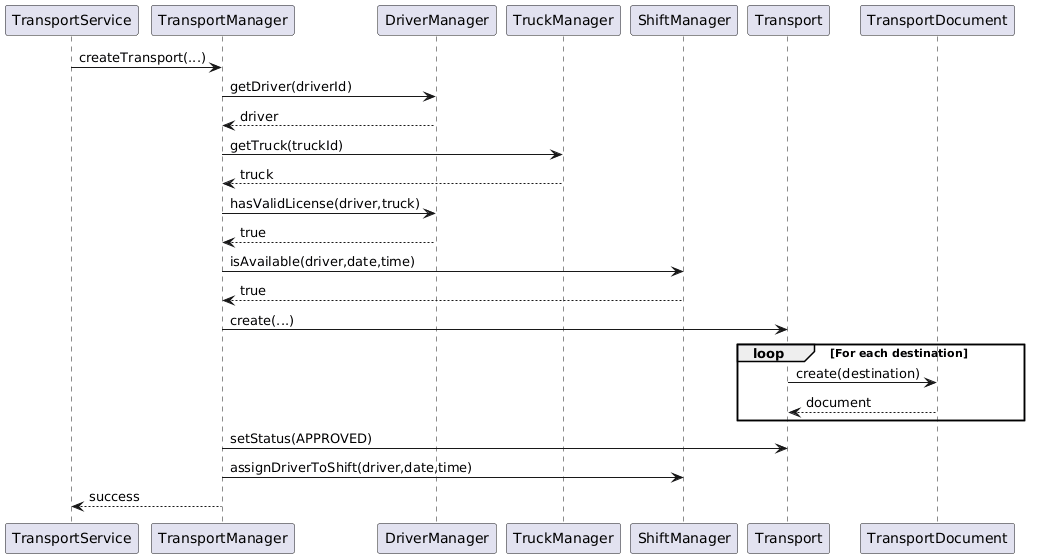

The diagram above was rendered by PlantUML. Its source (embedded in the PNG):
@startuml
participant TransportService
participant TransportManager
participant DriverManager
participant TruckManager
participant ShiftManager
participant Transport
participant TransportDocument

TransportService -> TransportManager : createTransport(...)

TransportManager -> DriverManager : getDriver(driverId)
DriverManager --> TransportManager : driver

TransportManager -> TruckManager : getTruck(truckId)
TruckManager --> TransportManager : truck

TransportManager -> DriverManager : hasValidLicense(driver,truck)
DriverManager --> TransportManager : true

TransportManager -> ShiftManager : isAvailable(driver,date,time)
ShiftManager --> TransportManager : true

TransportManager -> Transport : create(...)

loop For each destination
    Transport -> TransportDocument : create(destination)
    TransportDocument --> Transport : document
end

TransportManager -> Transport : setStatus(APPROVED)

TransportManager -> ShiftManager : assignDriverToShift(driver,date,time)

TransportManager --> TransportService : success
@enduml